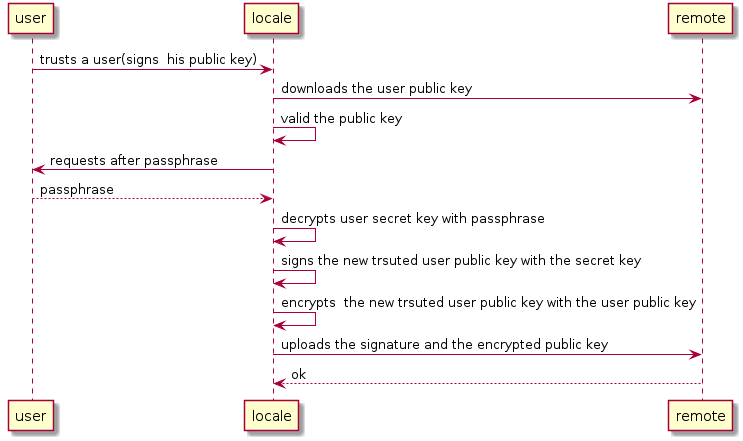

The diagram above was rendered by PlantUML. Its source (embedded in the PNG):
@startuml 

user -> locale : trusts a user(signs  his public key)
locale -> remote : downloads the user public key 
locale -> locale : valid the public key
user <- locale : requests after passphrase
user --> locale : passphrase
locale -> locale : decrypts user secret key with passphrase
locale -> locale : signs the new trsuted user public key with the secret key
locale -> locale : encrypts  the new trsuted user public key with the user public key
locale -> remote : uploads the signature and the encrypted public key 
locale <-- remote : ok

@enduml